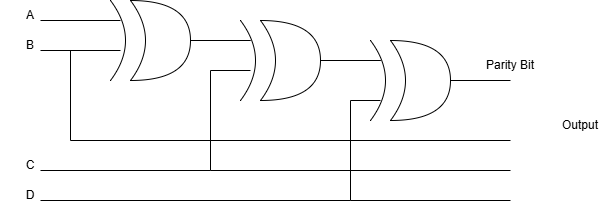

The diagram above was exported from draw.io. Its source (the exported page's mxGraphModel, read from the mxfile embedded in the PNG):
<mxGraphModel dx="1028" dy="707" grid="1" gridSize="10" guides="1" tooltips="1" connect="1" arrows="1" fold="1" page="1" pageScale="1" pageWidth="850" pageHeight="1100" math="0" shadow="0">
  <root>
    <mxCell id="0" />
    <mxCell id="1" parent="0" />
    <mxCell id="BQlnVIBxYohLIO8dO319-1" parent="1" style="shape=xor;whiteSpace=wrap;html=1;" value="" vertex="1">
      <mxGeometry height="80" width="60" x="220" y="80" as="geometry" />
    </mxCell>
    <mxCell id="BQlnVIBxYohLIO8dO319-2" edge="1" parent="1" style="endArrow=none;html=1;rounded=0;curved=1;" value="">
      <mxGeometry height="50" relative="1" width="50" as="geometry">
        <Array as="points">
          <mxPoint x="230" y="120" />
        </Array>
        <mxPoint x="200" y="160" as="sourcePoint" />
        <mxPoint x="200" y="80" as="targetPoint" />
      </mxGeometry>
    </mxCell>
    <mxCell id="BQlnVIBxYohLIO8dO319-3" edge="1" parent="1" style="endArrow=none;html=1;rounded=0;" value="">
      <mxGeometry height="50" relative="1" width="50" as="geometry">
        <mxPoint x="130" y="100" as="sourcePoint" />
        <mxPoint x="210" y="100" as="targetPoint" />
      </mxGeometry>
    </mxCell>
    <mxCell id="BQlnVIBxYohLIO8dO319-4" edge="1" parent="1" style="endArrow=none;html=1;rounded=0;" value="">
      <mxGeometry height="50" relative="1" width="50" as="geometry">
        <mxPoint x="130" y="130" as="sourcePoint" />
        <mxPoint x="210" y="130" as="targetPoint" />
      </mxGeometry>
    </mxCell>
    <mxCell id="BQlnVIBxYohLIO8dO319-5" edge="1" parent="1" source="BQlnVIBxYohLIO8dO319-1" style="endArrow=none;html=1;rounded=0;exitX=1;exitY=0.5;exitDx=0;exitDy=0;exitPerimeter=0;" value="">
      <mxGeometry height="50" relative="1" width="50" as="geometry">
        <mxPoint x="320" y="120" as="sourcePoint" />
        <mxPoint x="340" y="120" as="targetPoint" />
      </mxGeometry>
    </mxCell>
    <mxCell id="BQlnVIBxYohLIO8dO319-6" parent="1" style="text;html=1;whiteSpace=wrap;strokeColor=none;fillColor=none;align=center;verticalAlign=middle;rounded=0;" value="A" vertex="1">
      <mxGeometry height="30" width="60" x="90" y="80" as="geometry" />
    </mxCell>
    <mxCell id="BQlnVIBxYohLIO8dO319-7" parent="1" style="text;html=1;whiteSpace=wrap;strokeColor=none;fillColor=none;align=center;verticalAlign=middle;rounded=0;" value="B" vertex="1">
      <mxGeometry height="30" width="60" x="90" y="110" as="geometry" />
    </mxCell>
    <mxCell id="BQlnVIBxYohLIO8dO319-9" parent="1" style="shape=xor;whiteSpace=wrap;html=1;" value="" vertex="1">
      <mxGeometry height="80" width="60" x="350" y="100" as="geometry" />
    </mxCell>
    <mxCell id="BQlnVIBxYohLIO8dO319-10" edge="1" parent="1" style="endArrow=none;html=1;rounded=0;curved=1;" value="">
      <mxGeometry height="50" relative="1" width="50" as="geometry">
        <Array as="points">
          <mxPoint x="360" y="140" />
        </Array>
        <mxPoint x="330" y="180" as="sourcePoint" />
        <mxPoint x="330" y="100" as="targetPoint" />
      </mxGeometry>
    </mxCell>
    <mxCell id="BQlnVIBxYohLIO8dO319-11" edge="1" parent="1" style="endArrow=none;html=1;rounded=0;" value="">
      <mxGeometry height="50" relative="1" width="50" as="geometry">
        <mxPoint x="280" y="120" as="sourcePoint" />
        <mxPoint x="340" y="120" as="targetPoint" />
      </mxGeometry>
    </mxCell>
    <mxCell id="BQlnVIBxYohLIO8dO319-13" edge="1" parent="1" source="BQlnVIBxYohLIO8dO319-9" style="endArrow=none;html=1;rounded=0;exitX=1;exitY=0.5;exitDx=0;exitDy=0;exitPerimeter=0;" value="">
      <mxGeometry height="50" relative="1" width="50" as="geometry">
        <mxPoint x="450" y="140" as="sourcePoint" />
        <mxPoint x="470" y="140" as="targetPoint" />
      </mxGeometry>
    </mxCell>
    <mxCell id="BQlnVIBxYohLIO8dO319-17" edge="1" parent="1" style="endArrow=none;html=1;rounded=0;exitX=1;exitY=0.5;exitDx=0;exitDy=0;exitPerimeter=0;" value="">
      <mxGeometry height="50" relative="1" width="50" as="geometry">
        <mxPoint x="410" y="140" as="sourcePoint" />
        <mxPoint x="470" y="140" as="targetPoint" />
      </mxGeometry>
    </mxCell>
    <mxCell id="BQlnVIBxYohLIO8dO319-18" parent="1" style="shape=xor;whiteSpace=wrap;html=1;" value="" vertex="1">
      <mxGeometry height="80" width="60" x="480" y="120" as="geometry" />
    </mxCell>
    <mxCell id="BQlnVIBxYohLIO8dO319-19" edge="1" parent="1" style="endArrow=none;html=1;rounded=0;curved=1;" value="">
      <mxGeometry height="50" relative="1" width="50" as="geometry">
        <Array as="points">
          <mxPoint x="490" y="160" />
        </Array>
        <mxPoint x="460" y="200" as="sourcePoint" />
        <mxPoint x="460" y="120" as="targetPoint" />
      </mxGeometry>
    </mxCell>
    <mxCell id="BQlnVIBxYohLIO8dO319-20" edge="1" parent="1" style="endArrow=none;html=1;rounded=0;" value="">
      <mxGeometry height="50" relative="1" width="50" as="geometry">
        <mxPoint x="410" y="140" as="sourcePoint" />
        <mxPoint x="470" y="140" as="targetPoint" />
      </mxGeometry>
    </mxCell>
    <mxCell id="BQlnVIBxYohLIO8dO319-21" edge="1" parent="1" source="BQlnVIBxYohLIO8dO319-18" style="endArrow=none;html=1;rounded=0;exitX=1;exitY=0.5;exitDx=0;exitDy=0;exitPerimeter=0;" value="">
      <mxGeometry height="50" relative="1" width="50" as="geometry">
        <mxPoint x="580" y="160" as="sourcePoint" />
        <mxPoint x="600" y="160" as="targetPoint" />
      </mxGeometry>
    </mxCell>
    <mxCell id="BQlnVIBxYohLIO8dO319-22" edge="1" parent="1" style="endArrow=none;html=1;rounded=0;" value="">
      <mxGeometry height="50" relative="1" width="50" as="geometry">
        <mxPoint x="130" y="250" as="sourcePoint" />
        <mxPoint x="300" y="250" as="targetPoint" />
      </mxGeometry>
    </mxCell>
    <mxCell id="BQlnVIBxYohLIO8dO319-23" edge="1" parent="1" style="endArrow=none;html=1;rounded=0;" value="">
      <mxGeometry height="50" relative="1" width="50" as="geometry">
        <mxPoint x="130" y="280" as="sourcePoint" />
        <mxPoint x="440" y="280" as="targetPoint" />
      </mxGeometry>
    </mxCell>
    <mxCell id="BQlnVIBxYohLIO8dO319-24" edge="1" parent="1" style="endArrow=none;html=1;rounded=0;" value="">
      <mxGeometry height="50" relative="1" width="50" as="geometry">
        <mxPoint x="440" y="280" as="sourcePoint" />
        <mxPoint x="440" y="180" as="targetPoint" />
      </mxGeometry>
    </mxCell>
    <mxCell id="BQlnVIBxYohLIO8dO319-25" edge="1" parent="1" style="endArrow=none;html=1;rounded=0;" value="">
      <mxGeometry height="50" relative="1" width="50" as="geometry">
        <mxPoint x="440" y="180" as="sourcePoint" />
        <mxPoint x="470" y="180" as="targetPoint" />
      </mxGeometry>
    </mxCell>
    <mxCell id="BQlnVIBxYohLIO8dO319-26" edge="1" parent="1" style="endArrow=none;html=1;rounded=0;" value="">
      <mxGeometry height="50" relative="1" width="50" as="geometry">
        <mxPoint x="300" y="250" as="sourcePoint" />
        <mxPoint x="300" y="150" as="targetPoint" />
      </mxGeometry>
    </mxCell>
    <mxCell id="BQlnVIBxYohLIO8dO319-27" edge="1" parent="1" style="endArrow=none;html=1;rounded=0;" value="">
      <mxGeometry height="50" relative="1" width="50" as="geometry">
        <mxPoint x="300" y="150" as="sourcePoint" />
        <mxPoint x="340" y="150" as="targetPoint" />
      </mxGeometry>
    </mxCell>
    <mxCell id="BQlnVIBxYohLIO8dO319-28" edge="1" parent="1" style="endArrow=none;html=1;rounded=0;" value="">
      <mxGeometry height="50" relative="1" width="50" as="geometry">
        <mxPoint x="160" y="130" as="sourcePoint" />
        <mxPoint x="160" y="220" as="targetPoint" />
      </mxGeometry>
    </mxCell>
    <mxCell id="BQlnVIBxYohLIO8dO319-29" edge="1" parent="1" style="endArrow=none;html=1;rounded=0;" value="">
      <mxGeometry height="50" relative="1" width="50" as="geometry">
        <mxPoint x="160" y="220" as="sourcePoint" />
        <mxPoint x="600" y="220" as="targetPoint" />
      </mxGeometry>
    </mxCell>
    <mxCell id="BQlnVIBxYohLIO8dO319-30" edge="1" parent="1" style="endArrow=none;html=1;rounded=0;" value="">
      <mxGeometry height="50" relative="1" width="50" as="geometry">
        <mxPoint x="300" y="250" as="sourcePoint" />
        <mxPoint x="600" y="250" as="targetPoint" />
      </mxGeometry>
    </mxCell>
    <mxCell id="BQlnVIBxYohLIO8dO319-31" edge="1" parent="1" style="endArrow=none;html=1;rounded=0;" value="">
      <mxGeometry height="50" relative="1" width="50" as="geometry">
        <mxPoint x="440" y="280" as="sourcePoint" />
        <mxPoint x="600" y="280" as="targetPoint" />
      </mxGeometry>
    </mxCell>
    <mxCell id="BQlnVIBxYohLIO8dO319-32" parent="1" style="text;html=1;whiteSpace=wrap;strokeColor=none;fillColor=none;align=center;verticalAlign=middle;rounded=0;" value="C" vertex="1">
      <mxGeometry height="30" width="60" x="90" y="230" as="geometry" />
    </mxCell>
    <mxCell id="BQlnVIBxYohLIO8dO319-33" parent="1" style="text;html=1;whiteSpace=wrap;strokeColor=none;fillColor=none;align=center;verticalAlign=middle;rounded=0;" value="D" vertex="1">
      <mxGeometry height="30" width="60" x="90" y="260" as="geometry" />
    </mxCell>
    <mxCell id="BQlnVIBxYohLIO8dO319-34" parent="1" style="text;html=1;whiteSpace=wrap;strokeColor=none;fillColor=none;align=center;verticalAlign=middle;rounded=0;" value="Parity Bit" vertex="1">
      <mxGeometry height="30" width="60" x="570" y="130" as="geometry" />
    </mxCell>
    <mxCell id="BQlnVIBxYohLIO8dO319-35" parent="1" style="text;html=1;whiteSpace=wrap;strokeColor=none;fillColor=none;align=center;verticalAlign=middle;rounded=0;" value="Output" vertex="1">
      <mxGeometry height="30" width="60" x="640" y="190" as="geometry" />
    </mxCell>
  </root>
</mxGraphModel>